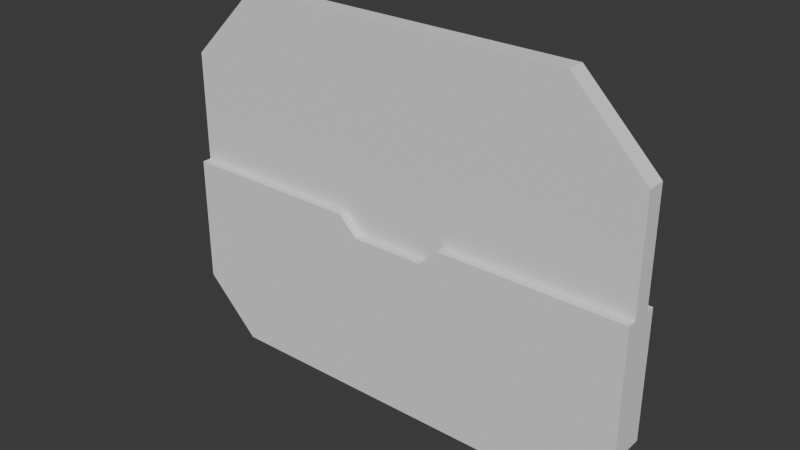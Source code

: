 # Source: corridor_door.blend  (saved by Blender 4.4.30; exported with 4.5.12 LTS)
import bpy
from mathutils import Matrix  # noqa: F401  (used for matrix-valued properties, if any)

bpy.ops.wm.read_factory_settings(use_empty=True)
scene = bpy.context.scene
scene.name = 'corridor_door'

# ---- collections
col_corridor_door = bpy.data.collections.new('corridor_door'); scene.collection.children.link(col_corridor_door)

# ---- world
world_world = bpy.data.worlds.new('World'); scene.world = world_world
world_world.use_nodes = True; world_world.node_tree.nodes.clear()
_N = world_world.node_tree.nodes; _L = world_world.node_tree.links
n0 = _N.new('ShaderNodeOutputWorld'); n0.name = 'World Output'; n0.location = (300, 300)
n1 = _N.new('ShaderNodeBackground'); n1.name = 'Background'; n1.location = (10, 300)
n1.inputs[0].default_value = (0.05088, 0.05088, 0.05088, 1.0)
_L.new(n1.outputs[0], n0.inputs[0])
n0.is_active_output = True
world_world.color = (0.05088, 0.05088, 0.05088)
world_world.sun_shadow_jitter_overblur = 0.0

# ---- meshes
me_corridor_door_top = bpy.data.meshes.new('corridor_door_top')
me_corridor_door_top.from_pydata([(-0.9, -0.05, 2.0), (-0.9, 0.05, 2.0), (-1.3, -0.05, 1.6), (-1.3, 0.05, 1.6), (0.9, -0.05, 2.0), (0.9, 0.05, 2.0), (1.3, 0.05, 1.6), (1.3, -0.05, 1.6), (0.2, 0.05, 1.6), (0.2, 0.05, 2.0), (0.2, -0.05, 1.6), (0.2, -0.05, 2.0), (-0.2, 0.05, 1.6), (-0.2, 0.05, 2.0), (-0.2, -0.05, 2.0), (-0.2, -0.05, 1.6), (-0.3, -0.05, 2.0), (-0.3, -0.05, 1.6), (-0.3, 0.05, 1.6), (-0.3, 0.05, 2.0), (0.3, -0.05, 1.6), (0.3, -0.05, 2.0), (0.3, 0.05, 2.0), (0.3, 0.05, 1.6), (1.3, 0.05, 1.0), (1.3, -0.05, 1.0), (0.2, -0.05, 0.9), (0.2, 0.05, 0.9), (-1.3, 0.05, 1.0), (-1.3, -0.05, 1.0), (-0.2, 0.05, 0.9), (-0.2, -0.05, 0.9), (-0.3, 0.05, 1.0), (-0.3, -0.05, 1.0), (0.3, -0.05, 1.0), (0.3, 0.05, 1.0)], [], [(2, 0, 1, 3), (19, 18, 3, 1), (33, 17, 2, 29), (17, 16, 0, 2), (35, 23, 6, 24), (30, 12, 8, 27), (6, 5, 4, 7), (34, 20, 10, 26), (22, 23, 8, 9), (22, 9, 11, 21), (20, 21, 11, 10), (19, 1, 0, 16), (9, 13, 14, 11), (32, 18, 12, 30), (10, 11, 14, 15), (26, 10, 15, 31), (9, 8, 12, 13), (28, 3, 18, 32), (13, 19, 16, 14), (15, 14, 16, 17), (31, 15, 17, 33), (13, 12, 18, 19), (7, 4, 21, 20), (5, 22, 21, 4), (5, 6, 23, 22), (25, 7, 20, 34), (27, 8, 23, 35), (3, 28, 29, 2), (7, 25, 24, 6), (28, 32, 33, 29), (26, 31, 30, 27), (31, 33, 32, 30), (25, 34, 35, 24), (27, 35, 34, 26)])
_uv = me_corridor_door_top.uv_layers.new(name='UVMap')
_uv.uv.foreach_set('vector', [0.5875, 0.0, 0.625, 0.0, 0.625, 0.25, 0.5875, 0.25, 0.625, 0.2664, 0.5875, 0.2907, 0.5875, 0.25, 0.625, 0.25, 0.5131, 0.9593, 0.5875, 0.9593, 0.5875, 1.0, 0.5131, 1.0, 0.5875, 0.9593, 0.625, 0.9836, 0.625, 1.0, 0.5875, 1.0, 0.5131, 0.4276, 0.5875, 0.4276, 0.5875, 0.5, 0.5131, 0.5, 0.5131, 0.3203, 0.5875, 0.3203, 0.5875, 0.375, 0.5131, 0.375, 0.5875, 0.5, 0.625, 0.5, 0.625, 0.75, 0.5875, 0.75, 0.5131, 0.8224, 0.5875, 0.8224, 0.5875, 0.875, 0.5131, 0.875, 0.625, 0.4576, 0.5875, 0.4276, 0.5875, 0.375, 0.625, 0.375, 0.6674, 0.5, 0.75, 0.5, 0.75, 0.75, 0.6674, 0.75, 0.5875, 0.8224, 0.625, 0.7924, 0.625, 0.875, 0.5875, 0.875, 0.8586, 0.5, 0.875, 0.5, 0.875, 0.75, 0.8586, 0.75, 0.75, 0.5, 0.8266, 0.5, 0.8266, 0.75, 0.75, 0.75, 0.5131, 0.2907, 0.5875, 0.2907, 0.5875, 0.3203, 0.5131, 0.3203, 0.5875, 0.875, 0.625, 0.875, 0.625, 0.9516, 0.5875, 0.9297, 0.5131, 0.875, 0.5875, 0.875, 0.5875, 0.9297, 0.5131, 0.9297, 0.625, 0.375, 0.5875, 0.375, 0.5875, 0.3203, 0.625, 0.2984, 0.5131, 0.25, 0.5875, 0.25, 0.5875, 0.2907, 0.5131, 0.2907, 0.8266, 0.5, 0.8586, 0.5, 0.8586, 0.75, 0.8266, 0.75, 0.5875, 0.9297, 0.625, 0.9516, 0.625, 0.9836, 0.5875, 0.9593, 0.5131, 0.9297, 0.5875, 0.9297, 0.5875, 0.9593, 0.5131, 0.9593, 0.625, 0.2984, 0.5875, 0.3203, 0.5875, 0.2907, 0.625, 0.2664, 0.5875, 0.75, 0.625, 0.75, 0.625, 0.7924, 0.5875, 0.8224, 0.625, 0.5, 0.6674, 0.5, 0.6674, 0.75, 0.625, 0.75, 0.625, 0.5, 0.5875, 0.5, 0.5875, 0.4276, 0.625, 0.4576, 0.5131, 0.75, 0.5875, 0.75, 0.5875, 0.8224, 0.5131, 0.8224, 0.5131, 0.375, 0.5875, 0.375, 0.5875, 0.4276, 0.5131, 0.4276, 0.5875, 0.25, 0.5131, 0.25, 0.5131, 0.5, 0.5875, 1.0, 0.5875, 0.75, 0.5131, 0.75, 0.5131, 0.5, 0.5875, 0.5, 0.5131, 0.25, 0.5131, 0.2907, 0.5131, 0.9593, 0.5131, 0.5, 0.5131, 0.875, 0.5131, 0.9297, 0.5131, 0.3203, 0.5131, 0.375, 0.5131, 0.9297, 0.5131, 0.9593, 0.5131, 0.2907, 0.5131, 0.3203, 0.5131, 0.75, 0.5131, 0.8224, 0.5131, 0.4276, 0.5131, 0.5, 0.5131, 0.375, 0.5131, 0.4276, 0.5131, 0.8224, 0.5131, 0.875])
me_corridor_door_top.update()
me_corridor_door_bottom = bpy.data.meshes.new('corridor_door_bottom')
me_corridor_door_bottom.from_pydata([(-1.0, -0.1, 0.0), (-1.0, 0.1, 0.0), (-1.3, 0.1, 0.3), (-1.3, -0.1, 0.3), (1.0, -0.1, 0.0), (1.0, 0.1, 0.0), (1.3, 0.1, 0.3), (1.3, -0.1, 0.3), (0.2, 0.1, 0.3), (0.2, -0.1, 0.0), (0.2, -0.1, 0.3), (0.2, 0.1, 0.0), (-0.2, -0.1, 0.0), (-0.2, 0.1, 0.3), (-0.2, 0.1, 0.0), (-0.2, -0.1, 0.3), (-0.3, 0.1, 0.0), (-0.3, -0.1, 0.3), (-0.3, -0.1, 0.0), (-0.3, 0.1, 0.3), (0.3, -0.1, 0.3), (0.3, 0.1, 0.0), (0.3, -0.1, 0.0), (0.3, 0.1, 0.3), (1.3, 0.1, 1.0), (1.3, -0.1, 1.0), (0.2, -0.1, 0.9), (0.2, 0.1, 0.9), (-1.3, 0.1, 1.0), (-1.3, -0.1, 1.0), (-0.2, 0.1, 0.9), (-0.2, -0.1, 0.9), (-0.3, 0.1, 1.0), (-0.3, -0.1, 1.0), (0.3, -0.1, 1.0), (0.3, 0.1, 1.0)], [], [(16, 18, 0, 1), (0, 3, 2, 1), (19, 16, 1, 2), (22, 20, 10, 9), (5, 6, 7, 4), (23, 21, 11, 8), (18, 17, 3, 0), (25, 7, 6, 24), (28, 2, 3, 29), (21, 22, 9, 11), (9, 10, 15, 12), (8, 11, 14, 13), (11, 9, 12, 14), (12, 15, 17, 18), (13, 14, 16, 19), (14, 12, 18, 16), (5, 4, 22, 21), (6, 5, 21, 23), (4, 7, 20, 22), (8, 27, 35, 23), (7, 25, 34, 20), (15, 31, 33, 17), (2, 28, 32, 19), (10, 26, 31, 15), (19, 32, 30, 13), (20, 34, 26, 10), (13, 30, 27, 8), (23, 35, 24, 6), (17, 33, 29, 3), (28, 29, 33, 32), (31, 30, 32, 33), (26, 27, 30, 31), (25, 24, 35, 34)])
_uv = me_corridor_door_bottom.uv_layers.new(name='UVMap')
_uv.uv.foreach_set('vector', [0.1484, 0.5, 0.1484, 0.75, 0.125, 0.75, 0.125, 0.5, 0.375, 0.0, 0.4387, 0.0, 0.4387, 0.25, 0.375, 0.25, 0.4387, 0.2907, 0.375, 0.2734, 0.375, 0.25, 0.4387, 0.25, 0.375, 0.8027, 0.4387, 0.8224, 0.4387, 0.875, 0.375, 0.875, 0.375, 0.5, 0.4387, 0.5, 0.4387, 0.75, 0.375, 0.75, 0.4387, 0.4276, 0.375, 0.4473, 0.375, 0.375, 0.4387, 0.375, 0.375, 0.9766, 0.4387, 0.9593, 0.4387, 1.0, 0.375, 1.0, 0.5131, 0.75, 0.4387, 0.75, 0.4387, 0.5, 0.5131, 0.5, 0.5131, 0.25, 0.4387, 0.25, 0.4387, 0.0, 0.5131, 0.5, 0.3223, 0.5, 0.3223, 0.75, 0.25, 0.75, 0.25, 0.5, 0.375, 0.875, 0.4387, 0.875, 0.4387, 0.9297, 0.375, 0.9446, 0.4387, 0.375, 0.375, 0.375, 0.375, 0.3054, 0.4387, 0.3203, 0.25, 0.5, 0.25, 0.75, 0.1804, 0.75, 0.1804, 0.5, 0.375, 0.9446, 0.4387, 0.9297, 0.4387, 0.9593, 0.375, 0.9766, 0.4387, 0.3203, 0.375, 0.3054, 0.375, 0.2734, 0.4387, 0.2907, 0.1804, 0.5, 0.1804, 0.75, 0.1484, 0.75, 0.1484, 0.5, 0.375, 0.5, 0.375, 0.75, 0.3223, 0.75, 0.3223, 0.5, 0.4387, 0.5, 0.375, 0.5, 0.375, 0.4473, 0.4387, 0.4276, 0.375, 0.75, 0.4387, 0.75, 0.4387, 0.8224, 0.375, 0.8027, 0.4387, 0.375, 0.5131, 0.375, 0.5131, 0.4276, 0.4387, 0.4276, 0.4387, 0.75, 0.5131, 0.75, 0.5131, 0.8224, 0.4387, 0.8224, 0.4387, 0.9297, 0.5131, 0.9297, 0.5131, 0.9593, 0.4387, 0.9593, 0.4387, 0.25, 0.5131, 0.25, 0.5131, 0.2907, 0.4387, 0.2907, 0.4387, 0.875, 0.5131, 0.875, 0.5131, 0.9297, 0.4387, 0.9297, 0.4387, 0.2907, 0.5131, 0.2907, 0.5131, 0.3203, 0.4387, 0.3203, 0.4387, 0.8224, 0.5131, 0.8224, 0.5131, 0.875, 0.4387, 0.875, 0.4387, 0.3203, 0.5131, 0.3203, 0.5131, 0.375, 0.4387, 0.375, 0.4387, 0.4276, 0.5131, 0.4276, 0.5131, 0.5, 0.4387, 0.5, 0.4387, 0.9593, 0.5131, 0.9593, 0.5131, 1.0, 0.4387, 1.0, 0.5131, 0.25, 0.5131, 0.5, 0.5131, 0.9593, 0.5131, 0.2907, 0.5131, 0.9297, 0.5131, 0.3203, 0.5131, 0.2907, 0.5131, 0.9593, 0.5131, 0.875, 0.5131, 0.375, 0.5131, 0.3203, 0.5131, 0.9297, 0.5131, 0.75, 0.5131, 0.5, 0.5131, 0.4276, 0.5131, 0.8224])
me_corridor_door_bottom.update()

# ---- objects
ob_corridor_door_top = bpy.data.objects.new('corridor_door_top', me_corridor_door_top)
ob_corridor_door_bottom = bpy.data.objects.new('corridor_door_bottom', me_corridor_door_bottom)

# ---- transforms, parenting, visibility, modifiers, constraints
ob_corridor_door_top.parent = ob_corridor_door_bottom
ob_corridor_door_top.location = (0.0, 0.0, 0.0)
ob_corridor_door_bottom.location = (0.0, 0.0, 0.0)

# ---- collection membership
col_corridor_door.objects.link(ob_corridor_door_top)
col_corridor_door.objects.link(ob_corridor_door_bottom)

# ---- scene / render settings (as saved in the file)
scene.frame_start = 1; scene.frame_end = 250; scene.frame_set(1)
scene.render.engine = 'BLENDER_EEVEE_NEXT'
bpy.context.view_layer.update()

# ---- added for rendering (the .blend has no active camera and no usable light): camera, sun
cam_auto = bpy.data.cameras.new('AutoCamera')
cam_auto.lens = 50.0
cam_auto.sensor_width = 36.0
cam_auto.clip_end = 1000.0
ob_auto_camera = bpy.data.objects.new('AutoCamera', cam_auto)
scene.collection.objects.link(ob_auto_camera)
ob_auto_camera.location = (3.0406, -3.64872, 3.43248)
ob_auto_camera.rotation_euler = (1.09748, -7.21219e-08, 0.694738)
scene.camera = ob_auto_camera
light_auto_sun = bpy.data.lights.new('AutoSun', 'SUN')
light_auto_sun.energy = 3.0
light_auto_sun.angle = 0.0523599
ob_auto_sun = bpy.data.objects.new('AutoSun', light_auto_sun)
scene.collection.objects.link(ob_auto_sun)
ob_auto_sun.rotation_euler = (0.872665, 0.174533, 0.523599)
bpy.context.view_layer.update()
